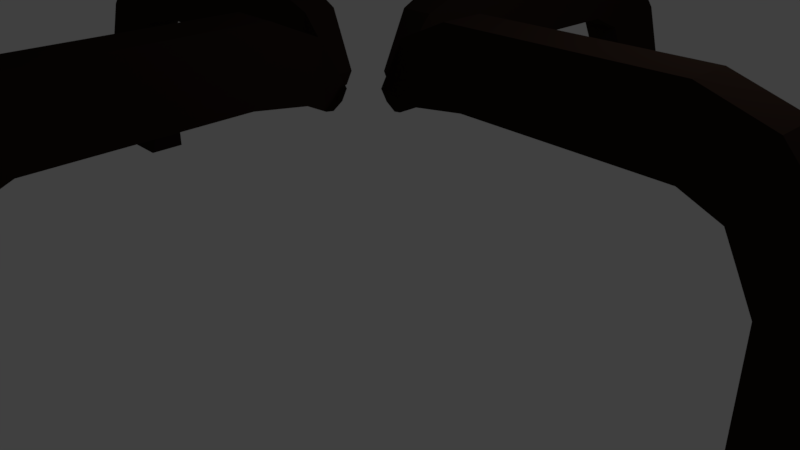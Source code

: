 # Source: thermometer_burner.blend  (saved by Blender 2.78.0; exported with 4.5.12 LTS)
import bpy
from mathutils import Matrix  # noqa: F401  (used for matrix-valued properties, if any)

bpy.ops.wm.read_factory_settings(use_empty=True)
scene = bpy.context.scene
scene.name = 'Scene'

# ---- collections
col_collection_1 = bpy.data.collections.new('Collection 1'); scene.collection.children.link(col_collection_1)

# ---- materials (node trees are filled in below, after node groups)
mat_material_002 = bpy.data.materials.new('Material.002')
mat_material_002.alpha_threshold = 0.0
mat_material_002.use_transparent_shadow = False
mat_material_002.diffuse_color = (0.01885, 0.01124, 0.008333, 1.0)
mat_material_002.roughness = 0.5
mat_material_002.line_color = (0.0, 0.0, 0.0, 1.0)
mat_material_003 = bpy.data.materials.new('Material.003')
mat_material_003.alpha_threshold = 0.0
mat_material_003.use_transparent_shadow = False
mat_material_003.diffuse_color = (0.01885, 0.01124, 0.008333, 1.0)
mat_material_003.roughness = 0.5
mat_material_003.line_color = (0.0, 0.0, 0.0, 1.0)
mat_material_001 = bpy.data.materials.new('Material.001')
mat_material_001.alpha_threshold = 0.0
mat_material_001.use_transparent_shadow = False
mat_material_001.diffuse_color = (0.01885, 0.01124, 0.008333, 1.0)
mat_material_001.roughness = 0.5
mat_material_001.specular_intensity = 0.0625
mat_material_001.line_color = (0.0, 0.0, 0.0, 1.0)
mat_material = bpy.data.materials.new('Material')
mat_material.alpha_threshold = 0.0
mat_material.use_transparent_shadow = False
mat_material.diffuse_color = (0.01885, 0.01124, 0.008333, 1.0)
mat_material.roughness = 0.5
mat_material.line_color = (0.0, 0.0, 0.0, 1.0)

# ---- material node trees

# ---- world
world_world = bpy.data.worlds.new('World'); scene.world = world_world
world_world.color = (0.05088, 0.05088, 0.05088)
world_world.use_sun_shadow = False
world_world.sun_shadow_jitter_overblur = 0.0
world_world.cycles.sampling_method = 'MANUAL'

# ---- cameras
cam_camera = bpy.data.cameras.new('Camera')
cam_camera.clip_end = 100.0
cam_camera.lens = 35.0
cam_camera.sensor_width = 32.0
cam_camera.sensor_height = 18.0
cam_camera.ortho_scale = 7.314
cam_camera.dof.focus_distance = 0.0
cam_camera.dof.aperture_fstop = 128.0

# ---- lights
light_lamp = bpy.data.lights.new('Lamp', 'POINT')
light_lamp.transmission_factor = 0.0
light_lamp.cutoff_distance = 30.0
light_lamp.energy = 100.0
light_lamp.shadow_buffer_clip_start = 1.001
light_lamp.shadow_soft_size = 0.1
light_lamp.shadow_maximum_resolution = 0.006
light_lamp.use_absolute_resolution = True

# ---- meshes
me_cube_002 = bpy.data.meshes.new('Cube.002')
me_cube_002.from_pydata([(18.82, 0.582, -1.956), (22.26, 0.582, -1.956), (22.26, -0.582, -1.956), (18.82, -0.582, -1.956), (18.82, 0.582, -1.096), (22.26, 0.582, -1.096), (22.26, -0.582, -1.096), (18.82, -0.582, -1.096), (18.82, 0.582, -0.4998), (22.26, 0.582, -0.4998), (18.82, -0.582, -0.4998), (22.26, -0.582, -0.4998), (18.82, 0.582, -0.4998), (22.26, 0.582, -0.4998), (18.82, -0.582, -0.4998), (22.26, -0.582, -0.4998), (18.82, 0.582, -0.4998), (22.26, 0.582, -0.4998), (18.82, -0.582, -0.4998), (22.26, -0.582, -0.4998), (18.18, 0.582, -0.1629), (20.93, 0.582, 0.3922), (18.18, -0.582, -0.1629), (20.93, -0.582, 0.3922), (17.42, 0.582, 0.233), (18.59, 0.582, 1.101), (17.42, -0.582, 0.233), (18.59, -0.582, 1.101), (15.66, 0.582, 0.4334), (15.66, 0.582, 1.356), (15.66, -0.582, 0.4334), (15.66, -0.582, 1.356), (15.66, 0.582, 0.4334), (15.66, 0.582, 1.356), (15.66, -0.582, 0.4334), (15.66, -0.582, 1.356), (6.546, 0.582, 0.4489), (5.549, 0.582, 1.332), (6.546, -0.582, 0.4489), (5.549, -0.582, 1.332), (3.838, 0.4658, 0.3248), (3.04, 0.4658, 1.031), (3.838, -0.4658, 0.3248), (3.04, -0.4658, 1.031), (2.581, 0.2346, 0.1543), (1.427, 0.2346, 0.3598), (2.581, -0.2346, 0.1543), (1.427, -0.2346, 0.3598), (2.0, 0.1, 0.1119), (1.508, 0.1, 0.1996), (2.0, -0.1, 0.1119), (1.508, -0.1, 0.1996), (-18.82, -0.582, -1.956), (-22.26, -0.582, -1.956), (-22.26, 0.582, -1.956), (-18.82, 0.582, -1.956), (-18.82, -0.582, -1.096), (-22.26, -0.582, -1.096), (-22.26, 0.582, -1.096), (-18.82, 0.582, -1.096), (-18.82, -0.582, -0.4998), (-22.26, -0.582, -0.4998), (-18.82, 0.582, -0.4998), (-22.26, 0.582, -0.4998), (-18.82, -0.582, -0.4998), (-22.26, -0.582, -0.4998), (-18.82, 0.582, -0.4998), (-22.26, 0.582, -0.4998), (-18.82, -0.582, -0.4998), (-22.26, -0.582, -0.4998), (-18.82, 0.582, -0.4998), (-22.26, 0.582, -0.4998), (-18.18, -0.582, -0.1629), (-20.93, -0.582, 0.3922), (-18.18, 0.582, -0.1629), (-20.93, 0.582, 0.3922), (-17.42, -0.582, 0.233), (-18.59, -0.582, 1.101), (-17.42, 0.582, 0.233), (-18.59, 0.582, 1.101), (-15.66, -0.582, 0.4334), (-15.66, -0.582, 1.356), (-15.66, 0.582, 0.4334), (-15.66, 0.582, 1.356), (-15.66, -0.582, 0.4334), (-15.66, -0.582, 1.356), (-15.66, 0.582, 0.4334), (-15.66, 0.582, 1.356), (-6.546, -0.582, 0.4489), (-5.549, -0.582, 1.332), (-6.546, 0.582, 0.4489), (-5.549, 0.582, 1.332), (-3.838, -0.4658, 0.3248), (-3.04, -0.4658, 1.031), (-3.838, 0.4658, 0.3248), (-3.04, 0.4658, 1.031), (-2.581, -0.2346, 0.1543), (-1.427, -0.2346, 0.3598), (-2.581, 0.2346, 0.1543), (-1.427, 0.2346, 0.3598), (-2.0, -0.1, 0.1119), (-1.508, -0.1, 0.1996), (-2.0, 0.1, 0.1119), (-1.508, 0.1, 0.1996), (-1.0, 10.95, -1.956), (-1.0, 12.95, -1.956), (1.0, 12.95, -1.956), (1.0, 10.95, -1.956), (-1.0, 10.95, -1.096), (-1.0, 12.95, -1.096), (1.0, 12.95, -1.096), (1.0, 10.95, -1.096), (-1.0, 10.95, -0.4998), (-1.0, 12.95, -0.4998), (1.0, 10.95, -0.4998), (1.0, 12.95, -0.4998), (-1.0, 10.95, -0.4998), (-1.0, 12.95, -0.4998), (1.0, 10.95, -0.4998), (1.0, 12.95, -0.4998), (-1.0, 10.95, -0.4998), (-1.0, 12.95, -0.4998), (1.0, 10.95, -0.4998), (1.0, 12.95, -0.4998), (-1.0, 10.58, -0.1629), (-1.0, 12.18, 0.3922), (1.0, 10.58, -0.1629), (1.0, 12.18, 0.3922), (-1.0, 10.14, 0.233), (-1.0, 10.82, 1.101), (1.0, 10.14, 0.233), (1.0, 10.82, 1.101), (-1.0, 9.116, 0.4334), (-1.0, 9.112, 1.356), (1.0, 9.116, 0.4334), (1.0, 9.112, 1.356), (-1.0, 9.116, 0.4334), (-1.0, 9.112, 1.356), (1.0, 9.116, 0.4334), (1.0, 9.112, 1.356), (-1.0, 3.81, 0.4489), (-1.0, 3.23, 1.332), (1.0, 3.81, 0.4489), (1.0, 3.23, 1.332), (-0.8003, 2.234, 0.3248), (-0.8003, 1.769, 1.031), (0.8003, 2.234, 0.3248), (0.8003, 1.769, 1.031), (-0.403, 1.502, 0.1543), (-0.403, 0.8305, 0.3598), (0.403, 1.502, 0.1543), (0.403, 0.8305, 0.3598), (-0.1719, 1.164, 0.1119), (-0.1719, 0.8774, 0.1996), (0.1719, 1.164, 0.1119), (0.1719, 0.8774, 0.1996), (1.0, -10.95, -1.956), (1.0, -12.95, -1.956), (-1.0, -12.95, -1.956), (-1.0, -10.95, -1.956), (1.0, -10.95, -1.096), (1.0, -12.95, -1.096), (-1.0, -12.95, -1.096), (-1.0, -10.95, -1.096), (1.0, -10.95, -0.4998), (1.0, -12.95, -0.4998), (-1.0, -10.95, -0.4998), (-1.0, -12.95, -0.4998), (1.0, -10.95, -0.4998), (1.0, -12.95, -0.4998), (-1.0, -10.95, -0.4998), (-1.0, -12.95, -0.4998), (1.0, -10.95, -0.4998), (1.0, -12.95, -0.4998), (-1.0, -10.95, -0.4998), (-1.0, -12.95, -0.4998), (1.0, -10.58, -0.1629), (1.0, -12.18, 0.3922), (-1.0, -10.58, -0.1629), (-1.0, -12.18, 0.3922), (1.0, -10.14, 0.233), (1.0, -10.82, 1.101), (-1.0, -10.14, 0.233), (-1.0, -10.82, 1.101), (1.0, -9.116, 0.4334), (1.0, -9.112, 1.356), (-1.0, -9.116, 0.4334), (-1.0, -9.112, 1.356), (1.0, -9.116, 0.4334), (1.0, -9.112, 1.356), (-1.0, -9.116, 0.4334), (-1.0, -9.112, 1.356), (1.0, -3.81, 0.4489), (1.0, -3.23, 1.332), (-1.0, -3.81, 0.4489), (-1.0, -3.23, 1.332), (0.8003, -2.234, 0.3248), (0.8003, -1.769, 1.031), (-0.8003, -2.234, 0.3248), (-0.8003, -1.769, 1.031), (0.403, -1.502, 0.1543), (0.403, -0.8305, 0.3598), (-0.403, -1.502, 0.1543), (-0.403, -0.8305, 0.3598), (0.1719, -1.164, 0.1119), (0.1719, -0.8774, 0.1996), (-0.1719, -1.164, 0.1119), (-0.1719, -0.8774, 0.1996)], [], [(0, 1, 2, 3), (7, 6, 11, 10), (0, 4, 5, 1), (1, 5, 6, 2), (2, 6, 7, 3), (4, 0, 3, 7), (8, 10, 14, 12), (4, 7, 10, 8), (6, 5, 9, 11), (5, 4, 8, 9), (15, 13, 17, 19), (11, 9, 13, 15), (9, 8, 12, 13), (10, 11, 15, 14), (18, 19, 23, 22), (13, 12, 16, 17), (14, 15, 19, 18), (12, 14, 18, 16), (23, 21, 25, 27), (16, 18, 22, 20), (19, 17, 21, 23), (17, 16, 20, 21), (27, 25, 29, 31), (21, 20, 24, 25), (22, 23, 27, 26), (20, 22, 26, 24), (30, 31, 35, 34), (25, 24, 28, 29), (26, 27, 31, 30), (24, 26, 30, 28), (35, 33, 37, 39), (28, 30, 34, 32), (31, 29, 33, 35), (29, 28, 32, 33), (37, 36, 40, 41), (33, 32, 36, 37), (34, 35, 39, 38), (32, 34, 38, 36), (42, 43, 47, 46), (38, 39, 43, 42), (36, 38, 42, 40), (39, 37, 41, 43), (47, 45, 49, 51), (40, 42, 46, 44), (43, 41, 45, 47), (41, 40, 44, 45), (48, 50, 51, 49), (45, 44, 48, 49), (46, 47, 51, 50), (44, 46, 50, 48), (52, 53, 54, 55), (59, 58, 63, 62), (52, 56, 57, 53), (53, 57, 58, 54), (54, 58, 59, 55), (56, 52, 55, 59), (60, 62, 66, 64), (56, 59, 62, 60), (58, 57, 61, 63), (57, 56, 60, 61), (67, 65, 69, 71), (63, 61, 65, 67), (61, 60, 64, 65), (62, 63, 67, 66), (70, 71, 75, 74), (65, 64, 68, 69), (66, 67, 71, 70), (64, 66, 70, 68), (75, 73, 77, 79), (68, 70, 74, 72), (71, 69, 73, 75), (69, 68, 72, 73), (79, 77, 81, 83), (73, 72, 76, 77), (74, 75, 79, 78), (72, 74, 78, 76), (82, 83, 87, 86), (77, 76, 80, 81), (78, 79, 83, 82), (76, 78, 82, 80), (87, 85, 89, 91), (80, 82, 86, 84), (83, 81, 85, 87), (81, 80, 84, 85), (89, 88, 92, 93), (85, 84, 88, 89), (86, 87, 91, 90), (84, 86, 90, 88), (94, 95, 99, 98), (90, 91, 95, 94), (88, 90, 94, 92), (91, 89, 93, 95), (99, 97, 101, 103), (92, 94, 98, 96), (95, 93, 97, 99), (93, 92, 96, 97), (100, 102, 103, 101), (97, 96, 100, 101), (98, 99, 103, 102), (96, 98, 102, 100), (104, 105, 106, 107), (111, 110, 115, 114), (104, 108, 109, 105), (105, 109, 110, 106), (106, 110, 111, 107), (108, 104, 107, 111), (112, 114, 118, 116), (108, 111, 114, 112), (110, 109, 113, 115), (109, 108, 112, 113), (119, 117, 121, 123), (115, 113, 117, 119), (113, 112, 116, 117), (114, 115, 119, 118), (122, 123, 127, 126), (117, 116, 120, 121), (118, 119, 123, 122), (116, 118, 122, 120), (127, 125, 129, 131), (120, 122, 126, 124), (123, 121, 125, 127), (121, 120, 124, 125), (131, 129, 133, 135), (125, 124, 128, 129), (126, 127, 131, 130), (124, 126, 130, 128), (134, 135, 139, 138), (129, 128, 132, 133), (130, 131, 135, 134), (128, 130, 134, 132), (139, 137, 141, 143), (132, 134, 138, 136), (135, 133, 137, 139), (133, 132, 136, 137), (141, 140, 144, 145), (137, 136, 140, 141), (138, 139, 143, 142), (136, 138, 142, 140), (146, 147, 151, 150), (142, 143, 147, 146), (140, 142, 146, 144), (143, 141, 145, 147), (151, 149, 153, 155), (144, 146, 150, 148), (147, 145, 149, 151), (145, 144, 148, 149), (152, 154, 155, 153), (149, 148, 152, 153), (150, 151, 155, 154), (148, 150, 154, 152), (156, 157, 158, 159), (163, 162, 167, 166), (156, 160, 161, 157), (157, 161, 162, 158), (158, 162, 163, 159), (160, 156, 159, 163), (164, 166, 170, 168), (160, 163, 166, 164), (162, 161, 165, 167), (161, 160, 164, 165), (171, 169, 173, 175), (167, 165, 169, 171), (165, 164, 168, 169), (166, 167, 171, 170), (174, 175, 179, 178), (169, 168, 172, 173), (170, 171, 175, 174), (168, 170, 174, 172), (179, 177, 181, 183), (172, 174, 178, 176), (175, 173, 177, 179), (173, 172, 176, 177), (183, 181, 185, 187), (177, 176, 180, 181), (178, 179, 183, 182), (176, 178, 182, 180), (186, 187, 191, 190), (181, 180, 184, 185), (182, 183, 187, 186), (180, 182, 186, 184), (191, 189, 193, 195), (184, 186, 190, 188), (187, 185, 189, 191), (185, 184, 188, 189), (193, 192, 196, 197), (189, 188, 192, 193), (190, 191, 195, 194), (188, 190, 194, 192), (198, 199, 203, 202), (194, 195, 199, 198), (192, 194, 198, 196), (195, 193, 197, 199), (203, 201, 205, 207), (196, 198, 202, 200), (199, 197, 201, 203), (197, 196, 200, 201), (204, 206, 207, 205), (201, 200, 204, 205), (202, 203, 207, 206), (200, 202, 206, 204)])
me_cube_002.polygons.foreach_set('material_index', [3, 3, 3, 3, 3, 3, 3, 3, 3, 3, 3, 3, 3, 3, 3, 3, 3, 3, 3, 3, 3, 3, 3, 3, 3, 3, 3, 3, 3, 3, 3, 3, 3, 3, 3, 3, 3, 3, 3, 3, 3, 3, 3, 3, 3, 3, 3, 3, 3, 3, 2, 2, 2, 2, 2, 2, 2, 2, 2, 2, 2, 2, 2, 2, 2, 2, 2, 2, 2, 2, 2, 2, 2, 2, 2, 2, 2, 2, 2, 2, 2, 2, 2, 2, 2, 2, 2, 2, 2, 2, 2, 2, 2, 2, 2, 2, 2, 2, 2, 2, 1, 1, 1, 1, 1, 1, 1, 1, 1, 1, 1, 1, 1, 1, 1, 1, 1, 1, 1, 1, 1, 1, 1, 1, 1, 1, 1, 1, 1, 1, 1, 1, 1, 1, 1, 1, 1, 1, 1, 1, 1, 1, 1, 1, 1, 1, 1, 1, 1, 1, 0, 0, 0, 0, 0, 0, 0, 0, 0, 0, 0, 0, 0, 0, 0, 0, 0, 0, 0, 0, 0, 0, 0, 0, 0, 0, 0, 0, 0, 0, 0, 0, 0, 0, 0, 0, 0, 0, 0, 0, 0, 0, 0, 0, 0, 0, 0, 0, 0, 0])
me_cube_002.materials.append(mat_material_002)
me_cube_002.materials.append(mat_material_003)
me_cube_002.materials.append(mat_material_001)
me_cube_002.materials.append(mat_material)
me_cube_002.use_remesh_preserve_volume = False
me_cube_002.use_remesh_preserve_attributes = False
me_cube_002.use_mirror_vertex_groups = False
me_cube_002.update()

# ---- objects
ob_lamp = bpy.data.objects.new('Lamp', light_lamp)
ob_camera = bpy.data.objects.new('Camera', cam_camera)
ob_cube_000 = bpy.data.objects.new('Cube.000', me_cube_002)

# ---- transforms, parenting, visibility, modifiers, constraints
ob_lamp.location = (4.076, 1.005, 5.904)
ob_lamp.rotation_euler = (0.6503, 0.05522, 1.866)
ob_lamp.lock_rotations_4d = False
ob_lamp.empty_display_type = 'ARROWS'
ob_lamp.color = (0.0, 0.0, 0.0, 0.0)
ob_lamp.lineart.crease_threshold = 0.0
ob_camera.location = (7.481, -6.508, 5.344)
ob_camera.rotation_euler = (1.109, 0.0, 0.8149)
ob_camera.lock_rotations_4d = False
ob_camera.empty_display_type = 'ARROWS'
ob_camera.color = (0.0, 0.0, 0.0, 0.0)
ob_camera.display_type = 'WIRE'
ob_camera.lineart.crease_threshold = 0.0
ob_cube_000.location = (7.522e-08, -0.002153, 1.953)
ob_cube_000.rotation_euler = (0.0, 0.0, 3.142)
ob_cube_000.scale = (0.2685, 0.4613, 1.0)
ob_cube_000.lock_rotations_4d = False
ob_cube_000.empty_display_type = 'ARROWS'
ob_cube_000.lineart.crease_threshold = 0.0

# ---- collection membership
col_collection_1.objects.link(ob_lamp)
col_collection_1.objects.link(ob_camera)
col_collection_1.objects.link(ob_cube_000)

# ---- scene / render settings (as saved in the file)
scene.camera = ob_camera
scene.frame_start = 1; scene.frame_end = 250; scene.frame_set(1)
scene.render.engine = 'BLENDER_EEVEE_NEXT'
scene.render.resolution_percentage = 50
scene.render.dither_intensity = 0.0
scene.cycles.use_denoising = False
scene.cycles.samples = 128
scene.cycles.sampling_pattern = 'TABULATED_SOBOL'
scene.cycles.light_sampling_threshold = 0.0
scene.cycles.use_adaptive_sampling = False
scene.cycles.use_light_tree = False
scene.cycles.blur_glossy = 0.0
scene.cycles.sample_clamp_indirect = 0.0
scene.view_settings.view_transform = 'Standard'
bpy.context.view_layer.update()
